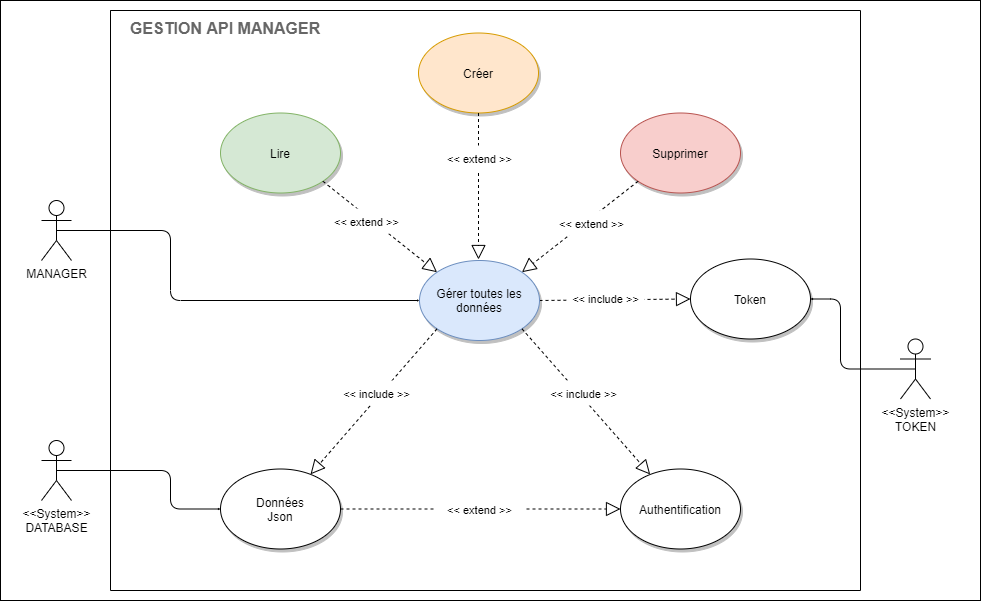

The diagram above was exported from draw.io. Its source (the exported page's mxGraphModel, read from the mxfile embedded in the PNG):
<mxGraphModel dx="1079" dy="1766" grid="1" gridSize="10" guides="1" tooltips="1" connect="1" arrows="1" fold="1" page="1" pageScale="1" pageWidth="827" pageHeight="1169" math="0" shadow="0">
  <root>
    <mxCell id="0" />
    <mxCell id="1" parent="0" />
    <mxCell id="WG0vmA7GrmN-rocCWLWq-1" value="" style="rounded=0;whiteSpace=wrap;html=1;fillColor=none;" parent="1" vertex="1">
      <mxGeometry x="230" y="-170" width="980" height="600" as="geometry" />
    </mxCell>
    <mxCell id="WG0vmA7GrmN-rocCWLWq-2" value="" style="shape=folder;fontStyle=1;spacingTop=10;tabWidth=40;tabHeight=0;tabPosition=left;html=1;" parent="1" vertex="1">
      <mxGeometry x="340" y="-160" width="750" height="580" as="geometry" />
    </mxCell>
    <mxCell id="WG0vmA7GrmN-rocCWLWq-3" style="edgeStyle=orthogonalEdgeStyle;rounded=1;orthogonalLoop=1;jettySize=auto;html=1;exitX=0.5;exitY=0.5;exitDx=0;exitDy=0;exitPerimeter=0;shadow=0;startSize=0;endSize=0;" parent="1" source="WG0vmA7GrmN-rocCWLWq-4" target="WG0vmA7GrmN-rocCWLWq-8" edge="1">
      <mxGeometry relative="1" as="geometry">
        <Array as="points">
          <mxPoint x="400" y="60" />
          <mxPoint x="400" y="130" />
        </Array>
      </mxGeometry>
    </mxCell>
    <mxCell id="WG0vmA7GrmN-rocCWLWq-4" value="MANAGER" style="shape=umlActor;verticalLabelPosition=bottom;verticalAlign=top;html=1;" parent="1" vertex="1">
      <mxGeometry x="271" y="30" width="30" height="60" as="geometry" />
    </mxCell>
    <mxCell id="WG0vmA7GrmN-rocCWLWq-5" value="Créer" style="ellipse;whiteSpace=wrap;html=1;fillColor=#ffe6cc;strokeColor=#d79b00;shadow=1;" parent="1" vertex="1">
      <mxGeometry x="648" y="-137.5" width="120" height="80" as="geometry" />
    </mxCell>
    <mxCell id="WG0vmA7GrmN-rocCWLWq-6" value="" style="endArrow=block;dashed=1;endFill=0;endSize=12;html=1;exitX=1;exitY=0.5;exitDx=0;exitDy=0;entryX=0;entryY=0.5;entryDx=0;entryDy=0;" parent="1" source="WG0vmA7GrmN-rocCWLWq-8" target="WG0vmA7GrmN-rocCWLWq-9" edge="1">
      <mxGeometry width="160" relative="1" as="geometry">
        <mxPoint x="620" y="90" as="sourcePoint" />
        <mxPoint x="909" y="154" as="targetPoint" />
      </mxGeometry>
    </mxCell>
    <mxCell id="WG0vmA7GrmN-rocCWLWq-7" value="&lt;div&gt;&lt;font style=&quot;font-size: 16px&quot; color=&quot;#666666&quot;&gt;&lt;b&gt;GESTION API MANAGER&lt;/b&gt;&lt;/font&gt;&lt;/div&gt;" style="text;html=1;align=left;" parent="1" vertex="1">
      <mxGeometry x="358.2" y="-158" width="191.8" height="30" as="geometry" />
    </mxCell>
    <mxCell id="WG0vmA7GrmN-rocCWLWq-8" value="Gérer toutes les données" style="ellipse;whiteSpace=wrap;html=1;fillColor=#dae8fc;strokeColor=#6c8ebf;shadow=1;" parent="1" vertex="1">
      <mxGeometry x="649" y="90" width="120" height="80" as="geometry" />
    </mxCell>
    <mxCell id="WG0vmA7GrmN-rocCWLWq-9" value="Token" style="ellipse;whiteSpace=wrap;html=1;shadow=1;" parent="1" vertex="1">
      <mxGeometry x="920" y="88.5" width="120" height="80" as="geometry" />
    </mxCell>
    <mxCell id="WG0vmA7GrmN-rocCWLWq-10" value="Supprimer" style="ellipse;whiteSpace=wrap;html=1;shadow=1;fillColor=#f8cecc;strokeColor=#b85450;" parent="1" vertex="1">
      <mxGeometry x="850" y="-57.5" width="120" height="80" as="geometry" />
    </mxCell>
    <mxCell id="WG0vmA7GrmN-rocCWLWq-13" value="" style="endArrow=block;dashed=1;endFill=0;endSize=12;html=1;exitX=0;exitY=1;exitDx=0;exitDy=0;entryX=1;entryY=0;entryDx=0;entryDy=0;" parent="1" source="WG0vmA7GrmN-rocCWLWq-10" target="WG0vmA7GrmN-rocCWLWq-8" edge="1">
      <mxGeometry width="160" relative="1" as="geometry">
        <mxPoint x="709" y="90" as="sourcePoint" />
        <mxPoint x="751" y="100" as="targetPoint" />
        <Array as="points" />
      </mxGeometry>
    </mxCell>
    <mxCell id="WG0vmA7GrmN-rocCWLWq-14" value="" style="endArrow=block;dashed=1;endFill=0;endSize=12;html=1;exitX=0.5;exitY=1;exitDx=0;exitDy=0;" parent="1" source="WG0vmA7GrmN-rocCWLWq-5" edge="1">
      <mxGeometry width="160" relative="1" as="geometry">
        <mxPoint x="837.5735931288073" y="3.2842712474616746" as="sourcePoint" />
        <mxPoint x="708" y="89" as="targetPoint" />
        <Array as="points" />
      </mxGeometry>
    </mxCell>
    <mxCell id="WG0vmA7GrmN-rocCWLWq-17" value="&lt;font style=&quot;font-size: 11px&quot;&gt;&amp;lt;&amp;lt; extend &amp;gt;&amp;gt;&lt;/font&gt;" style="text;html=1;align=center;fillColor=#ffffff;" parent="1" vertex="1">
      <mxGeometry x="664" y="-25" width="90" height="25" as="geometry" />
    </mxCell>
    <mxCell id="WG0vmA7GrmN-rocCWLWq-18" value="Données&lt;br&gt;Json" style="ellipse;whiteSpace=wrap;html=1;shadow=1;" parent="1" vertex="1">
      <mxGeometry x="450" y="298.5" width="120" height="80" as="geometry" />
    </mxCell>
    <mxCell id="WG0vmA7GrmN-rocCWLWq-19" value="" style="endArrow=block;dashed=1;endFill=0;endSize=12;html=1;exitX=0;exitY=1;exitDx=0;exitDy=0;" parent="1" source="WG0vmA7GrmN-rocCWLWq-8" target="WG0vmA7GrmN-rocCWLWq-18" edge="1">
      <mxGeometry width="160" relative="1" as="geometry">
        <mxPoint x="719" y="310" as="sourcePoint" />
        <mxPoint x="719" y="180" as="targetPoint" />
      </mxGeometry>
    </mxCell>
    <mxCell id="WG0vmA7GrmN-rocCWLWq-21" value="&lt;font style=&quot;font-size: 11px&quot;&gt;&amp;lt;&amp;lt; include &amp;gt;&amp;gt;&lt;/font&gt;" style="text;html=1;align=center;fillColor=#ffffff;" parent="1" vertex="1">
      <mxGeometry x="796" y="115" width="78" height="25" as="geometry" />
    </mxCell>
    <mxCell id="yUi-xcZ-TGcRGuBILxH9-6" value="&amp;lt;&amp;lt;System&amp;gt;&amp;gt;&lt;br&gt;DATABASE" style="shape=umlActor;verticalLabelPosition=bottom;verticalAlign=top;html=1;" parent="1" vertex="1">
      <mxGeometry x="271" y="270" width="30" height="60" as="geometry" />
    </mxCell>
    <mxCell id="yUi-xcZ-TGcRGuBILxH9-10" style="edgeStyle=orthogonalEdgeStyle;rounded=1;orthogonalLoop=1;jettySize=auto;html=1;exitX=0.5;exitY=0.5;exitDx=0;exitDy=0;exitPerimeter=0;shadow=0;entryX=0;entryY=0.5;entryDx=0;entryDy=0;endSize=0;startSize=0;" parent="1" source="yUi-xcZ-TGcRGuBILxH9-6" target="WG0vmA7GrmN-rocCWLWq-18" edge="1">
      <mxGeometry relative="1" as="geometry">
        <Array as="points">
          <mxPoint x="400" y="300" />
          <mxPoint x="400" y="339" />
        </Array>
        <mxPoint x="296" y="70" as="sourcePoint" />
        <mxPoint x="659" y="140" as="targetPoint" />
      </mxGeometry>
    </mxCell>
    <mxCell id="lj6DxXYrxHW-u3DZiMIi-1" value="Lire" style="ellipse;whiteSpace=wrap;html=1;shadow=1;fillColor=#d5e8d4;strokeColor=#82b366;" parent="1" vertex="1">
      <mxGeometry x="450" y="-57.5" width="120" height="80" as="geometry" />
    </mxCell>
    <mxCell id="lj6DxXYrxHW-u3DZiMIi-2" value="" style="endArrow=block;dashed=1;endFill=0;endSize=12;html=1;exitX=1;exitY=1;exitDx=0;exitDy=0;entryX=0;entryY=0;entryDx=0;entryDy=0;" parent="1" source="lj6DxXYrxHW-u3DZiMIi-1" target="WG0vmA7GrmN-rocCWLWq-8" edge="1">
      <mxGeometry width="160" relative="1" as="geometry">
        <mxPoint x="719" y="-60" as="sourcePoint" />
        <mxPoint x="719" y="100" as="targetPoint" />
        <Array as="points" />
      </mxGeometry>
    </mxCell>
    <mxCell id="lj6DxXYrxHW-u3DZiMIi-3" value="&lt;font style=&quot;font-size: 11px&quot;&gt;&amp;lt;&amp;lt; extend &amp;gt;&amp;gt;&lt;/font&gt;" style="text;html=1;align=center;fillColor=#ffffff;" parent="1" vertex="1">
      <mxGeometry x="551" y="38" width="90" height="25" as="geometry" />
    </mxCell>
    <mxCell id="lj6DxXYrxHW-u3DZiMIi-4" value="&lt;font style=&quot;font-size: 11px&quot;&gt;&amp;lt;&amp;lt; include &amp;gt;&amp;gt;&lt;/font&gt;" style="text;html=1;align=center;fillColor=#ffffff;" parent="1" vertex="1">
      <mxGeometry x="561" y="210" width="90" height="25" as="geometry" />
    </mxCell>
    <mxCell id="lj6DxXYrxHW-u3DZiMIi-6" value="Authentification" style="ellipse;whiteSpace=wrap;html=1;shadow=1;" parent="1" vertex="1">
      <mxGeometry x="850" y="298.5" width="120" height="80" as="geometry" />
    </mxCell>
    <mxCell id="lj6DxXYrxHW-u3DZiMIi-7" value="" style="endArrow=block;dashed=1;endFill=0;endSize=12;html=1;exitX=1;exitY=1;exitDx=0;exitDy=0;" parent="1" source="WG0vmA7GrmN-rocCWLWq-8" target="lj6DxXYrxHW-u3DZiMIi-6" edge="1">
      <mxGeometry width="160" relative="1" as="geometry">
        <mxPoint x="676.5735931288073" y="168.28427124746167" as="sourcePoint" />
        <mxPoint x="541.2984395840517" y="315.8733881643775" as="targetPoint" />
      </mxGeometry>
    </mxCell>
    <mxCell id="lj6DxXYrxHW-u3DZiMIi-8" value="&lt;font style=&quot;font-size: 11px&quot;&gt;&amp;lt;&amp;lt; include &amp;gt;&amp;gt;&lt;/font&gt;" style="text;html=1;align=center;fillColor=#ffffff;" parent="1" vertex="1">
      <mxGeometry x="768" y="210" width="90" height="25" as="geometry" />
    </mxCell>
    <mxCell id="lj6DxXYrxHW-u3DZiMIi-11" value="&amp;lt;&amp;lt;System&amp;gt;&amp;gt;&lt;br&gt;TOKEN" style="shape=umlActor;verticalLabelPosition=bottom;verticalAlign=top;html=1;" parent="1" vertex="1">
      <mxGeometry x="1130" y="168.5" width="30" height="60" as="geometry" />
    </mxCell>
    <mxCell id="lj6DxXYrxHW-u3DZiMIi-12" value="" style="endArrow=block;dashed=1;endFill=0;endSize=12;html=1;exitX=1;exitY=0.5;exitDx=0;exitDy=0;entryX=0;entryY=0.5;entryDx=0;entryDy=0;" parent="1" source="WG0vmA7GrmN-rocCWLWq-18" target="lj6DxXYrxHW-u3DZiMIi-6" edge="1">
      <mxGeometry width="160" relative="1" as="geometry">
        <mxPoint x="960" y="173.53999999999996" as="sourcePoint" />
        <mxPoint x="842.4264068711927" y="321.71572875253787" as="targetPoint" />
      </mxGeometry>
    </mxCell>
    <mxCell id="lj6DxXYrxHW-u3DZiMIi-13" value="&lt;font style=&quot;font-size: 11px&quot;&gt;&amp;lt;&amp;lt; extend &amp;gt;&amp;gt;&lt;/font&gt;" style="text;html=1;align=center;fillColor=#ffffff;" parent="1" vertex="1">
      <mxGeometry x="664" y="326" width="90" height="25" as="geometry" />
    </mxCell>
    <mxCell id="lj6DxXYrxHW-u3DZiMIi-14" style="edgeStyle=orthogonalEdgeStyle;rounded=1;orthogonalLoop=1;jettySize=auto;html=1;exitX=0.5;exitY=0.5;exitDx=0;exitDy=0;exitPerimeter=0;shadow=0;entryX=1;entryY=0.5;entryDx=0;entryDy=0;startSize=0;endSize=0;" parent="1" source="lj6DxXYrxHW-u3DZiMIi-11" target="WG0vmA7GrmN-rocCWLWq-9" edge="1">
      <mxGeometry relative="1" as="geometry">
        <Array as="points">
          <mxPoint x="1070" y="199" />
          <mxPoint x="1070" y="129" />
        </Array>
        <mxPoint x="296" y="310" as="sourcePoint" />
        <mxPoint x="450" y="350" as="targetPoint" />
      </mxGeometry>
    </mxCell>
    <mxCell id="lj6DxXYrxHW-u3DZiMIi-17" value="&lt;font style=&quot;font-size: 11px&quot;&gt;&amp;lt;&amp;lt; extend &amp;gt;&amp;gt;&lt;/font&gt;" style="text;html=1;align=center;fillColor=#ffffff;" parent="1" vertex="1">
      <mxGeometry x="776" y="40" width="90" height="25" as="geometry" />
    </mxCell>
  </root>
</mxGraphModel>